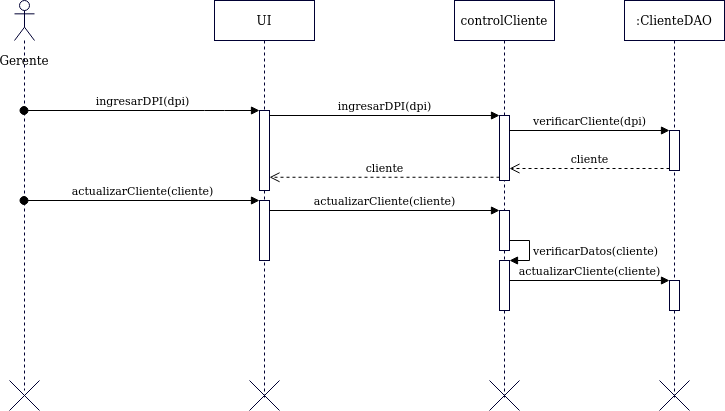

The diagram above was exported from draw.io. Its source (the exported page's mxGraphModel, read from the mxfile embedded in the PNG):
<mxGraphModel dx="868" dy="455" grid="1" gridSize="10" guides="1" tooltips="1" connect="1" arrows="1" fold="1" page="1" pageScale="1" pageWidth="827" pageHeight="1169" math="0" shadow="0">
  <root>
    <mxCell id="0" />
    <mxCell id="1" parent="0" />
    <mxCell id="UQM2g9lAeEYijf9RlCGQ-164" value="" style="shape=umlLifeline;participant=umlActor;perimeter=lifelinePerimeter;whiteSpace=wrap;html=1;container=1;collapsible=0;recursiveResize=0;verticalAlign=top;spacingTop=36;outlineConnect=0;strokeColor=#000033;fillColor=#FFFFFF;" vertex="1" parent="1">
      <mxGeometry x="30" y="40" width="20" height="390" as="geometry" />
    </mxCell>
    <mxCell id="UQM2g9lAeEYijf9RlCGQ-252" value="Gerente" style="text;html=1;strokeColor=none;fillColor=none;align=center;verticalAlign=middle;whiteSpace=wrap;rounded=0;" vertex="1" parent="1">
      <mxGeometry x="20" y="90" width="40" height="20" as="geometry" />
    </mxCell>
    <mxCell id="UQM2g9lAeEYijf9RlCGQ-253" value="UI" style="shape=umlLifeline;perimeter=lifelinePerimeter;whiteSpace=wrap;html=1;container=1;collapsible=0;recursiveResize=0;outlineConnect=0;strokeColor=#000033;fillColor=#FFFFFF;" vertex="1" parent="1">
      <mxGeometry x="230" y="40" width="100" height="400" as="geometry" />
    </mxCell>
    <mxCell id="UQM2g9lAeEYijf9RlCGQ-259" value="" style="html=1;points=[];perimeter=orthogonalPerimeter;strokeColor=#000033;fillColor=#FFFFFF;" vertex="1" parent="UQM2g9lAeEYijf9RlCGQ-253">
      <mxGeometry x="45" y="110" width="10" height="80" as="geometry" />
    </mxCell>
    <mxCell id="UQM2g9lAeEYijf9RlCGQ-295" value="" style="html=1;points=[];perimeter=orthogonalPerimeter;strokeColor=#000033;fillColor=#FFFFFF;" vertex="1" parent="UQM2g9lAeEYijf9RlCGQ-253">
      <mxGeometry x="45" y="200" width="10" height="60" as="geometry" />
    </mxCell>
    <mxCell id="UQM2g9lAeEYijf9RlCGQ-260" value="ingresarDPI(dpi)" style="html=1;verticalAlign=bottom;startArrow=oval;endArrow=block;startSize=8;" edge="1" target="UQM2g9lAeEYijf9RlCGQ-259" parent="1" source="UQM2g9lAeEYijf9RlCGQ-164">
      <mxGeometry relative="1" as="geometry">
        <mxPoint x="215" y="150" as="sourcePoint" />
        <Array as="points">
          <mxPoint x="230" y="150" />
        </Array>
      </mxGeometry>
    </mxCell>
    <mxCell id="UQM2g9lAeEYijf9RlCGQ-261" value="controlCliente" style="shape=umlLifeline;perimeter=lifelinePerimeter;whiteSpace=wrap;html=1;container=1;collapsible=0;recursiveResize=0;outlineConnect=0;strokeColor=#000033;fillColor=#FFFFFF;" vertex="1" parent="1">
      <mxGeometry x="470" y="40" width="100" height="400" as="geometry" />
    </mxCell>
    <mxCell id="UQM2g9lAeEYijf9RlCGQ-288" value="" style="html=1;points=[];perimeter=orthogonalPerimeter;strokeColor=#000033;fillColor=#FFFFFF;" vertex="1" parent="UQM2g9lAeEYijf9RlCGQ-261">
      <mxGeometry x="45" y="115" width="10" height="65" as="geometry" />
    </mxCell>
    <mxCell id="UQM2g9lAeEYijf9RlCGQ-297" value="" style="html=1;points=[];perimeter=orthogonalPerimeter;strokeColor=#000033;fillColor=#FFFFFF;" vertex="1" parent="UQM2g9lAeEYijf9RlCGQ-261">
      <mxGeometry x="45" y="210" width="10" height="40" as="geometry" />
    </mxCell>
    <mxCell id="UQM2g9lAeEYijf9RlCGQ-302" value="" style="html=1;points=[];perimeter=orthogonalPerimeter;strokeColor=#000033;fillColor=#FFFFFF;" vertex="1" parent="UQM2g9lAeEYijf9RlCGQ-261">
      <mxGeometry x="45" y="260" width="10" height="50" as="geometry" />
    </mxCell>
    <mxCell id="UQM2g9lAeEYijf9RlCGQ-303" value="verificarDatos(cliente)" style="edgeStyle=orthogonalEdgeStyle;html=1;align=left;spacingLeft=2;endArrow=block;rounded=0;entryX=1;entryY=0;" edge="1" target="UQM2g9lAeEYijf9RlCGQ-302" parent="UQM2g9lAeEYijf9RlCGQ-261" source="UQM2g9lAeEYijf9RlCGQ-297">
      <mxGeometry relative="1" as="geometry">
        <mxPoint x="50" y="240" as="sourcePoint" />
        <Array as="points">
          <mxPoint x="75" y="240" />
          <mxPoint x="75" y="260" />
        </Array>
      </mxGeometry>
    </mxCell>
    <mxCell id="UQM2g9lAeEYijf9RlCGQ-271" value="" style="shape=umlDestroy;strokeColor=#000033;fillColor=#FFFFFF;" vertex="1" parent="1">
      <mxGeometry x="25" y="420" width="30" height="30" as="geometry" />
    </mxCell>
    <mxCell id="UQM2g9lAeEYijf9RlCGQ-289" value="ingresarDPI(dpi)" style="html=1;verticalAlign=bottom;endArrow=block;entryX=0;entryY=0;" edge="1" target="UQM2g9lAeEYijf9RlCGQ-288" parent="1" source="UQM2g9lAeEYijf9RlCGQ-259">
      <mxGeometry relative="1" as="geometry">
        <mxPoint x="410" y="170" as="sourcePoint" />
      </mxGeometry>
    </mxCell>
    <mxCell id="UQM2g9lAeEYijf9RlCGQ-290" value="cliente" style="html=1;verticalAlign=bottom;endArrow=open;dashed=1;endSize=8;exitX=0;exitY=0.95;" edge="1" source="UQM2g9lAeEYijf9RlCGQ-288" parent="1" target="UQM2g9lAeEYijf9RlCGQ-259">
      <mxGeometry relative="1" as="geometry">
        <mxPoint x="410" y="246" as="targetPoint" />
      </mxGeometry>
    </mxCell>
    <mxCell id="UQM2g9lAeEYijf9RlCGQ-291" value=":ClienteDAO" style="shape=umlLifeline;perimeter=lifelinePerimeter;whiteSpace=wrap;html=1;container=1;collapsible=0;recursiveResize=0;outlineConnect=0;strokeColor=#000033;fillColor=#FFFFFF;" vertex="1" parent="1">
      <mxGeometry x="640" y="40" width="100" height="400" as="geometry" />
    </mxCell>
    <mxCell id="UQM2g9lAeEYijf9RlCGQ-292" value="" style="html=1;points=[];perimeter=orthogonalPerimeter;strokeColor=#000033;fillColor=#FFFFFF;" vertex="1" parent="UQM2g9lAeEYijf9RlCGQ-291">
      <mxGeometry x="45" y="130" width="10" height="40" as="geometry" />
    </mxCell>
    <mxCell id="UQM2g9lAeEYijf9RlCGQ-306" value="" style="html=1;points=[];perimeter=orthogonalPerimeter;strokeColor=#000033;fillColor=#FFFFFF;" vertex="1" parent="UQM2g9lAeEYijf9RlCGQ-291">
      <mxGeometry x="45" y="280" width="10" height="30" as="geometry" />
    </mxCell>
    <mxCell id="UQM2g9lAeEYijf9RlCGQ-293" value="verificarCliente(dpi)" style="html=1;verticalAlign=bottom;endArrow=block;entryX=0;entryY=0;" edge="1" target="UQM2g9lAeEYijf9RlCGQ-292" parent="1" source="UQM2g9lAeEYijf9RlCGQ-288">
      <mxGeometry relative="1" as="geometry">
        <mxPoint x="610" y="170" as="sourcePoint" />
      </mxGeometry>
    </mxCell>
    <mxCell id="UQM2g9lAeEYijf9RlCGQ-294" value="cliente" style="html=1;verticalAlign=bottom;endArrow=open;dashed=1;endSize=8;exitX=0;exitY=0.95;" edge="1" source="UQM2g9lAeEYijf9RlCGQ-292" parent="1" target="UQM2g9lAeEYijf9RlCGQ-288">
      <mxGeometry relative="1" as="geometry">
        <mxPoint x="610" y="246" as="targetPoint" />
      </mxGeometry>
    </mxCell>
    <mxCell id="UQM2g9lAeEYijf9RlCGQ-296" value="actualizarCliente(cliente)" style="html=1;verticalAlign=bottom;startArrow=oval;endArrow=block;startSize=8;" edge="1" target="UQM2g9lAeEYijf9RlCGQ-295" parent="1" source="UQM2g9lAeEYijf9RlCGQ-164">
      <mxGeometry relative="1" as="geometry">
        <mxPoint x="215" y="240" as="sourcePoint" />
      </mxGeometry>
    </mxCell>
    <mxCell id="UQM2g9lAeEYijf9RlCGQ-298" value="actualizarCliente(cliente)" style="html=1;verticalAlign=bottom;endArrow=block;entryX=0;entryY=0;" edge="1" target="UQM2g9lAeEYijf9RlCGQ-297" parent="1" source="UQM2g9lAeEYijf9RlCGQ-295">
      <mxGeometry relative="1" as="geometry">
        <mxPoint x="445" y="240" as="sourcePoint" />
      </mxGeometry>
    </mxCell>
    <mxCell id="UQM2g9lAeEYijf9RlCGQ-272" value="" style="shape=umlDestroy;strokeColor=#000033;fillColor=#FFFFFF;" vertex="1" parent="1">
      <mxGeometry x="265" y="420" width="30" height="30" as="geometry" />
    </mxCell>
    <mxCell id="UQM2g9lAeEYijf9RlCGQ-304" value="" style="shape=umlDestroy;strokeColor=#000033;fillColor=#FFFFFF;" vertex="1" parent="1">
      <mxGeometry x="505" y="420" width="30" height="30" as="geometry" />
    </mxCell>
    <mxCell id="UQM2g9lAeEYijf9RlCGQ-305" value="" style="shape=umlDestroy;strokeColor=#000033;fillColor=#FFFFFF;" vertex="1" parent="1">
      <mxGeometry x="675" y="420" width="30" height="30" as="geometry" />
    </mxCell>
    <mxCell id="UQM2g9lAeEYijf9RlCGQ-307" value="actualizarCliente(cliente)" style="html=1;verticalAlign=bottom;endArrow=block;entryX=0;entryY=0;" edge="1" target="UQM2g9lAeEYijf9RlCGQ-306" parent="1" source="UQM2g9lAeEYijf9RlCGQ-302">
      <mxGeometry relative="1" as="geometry">
        <mxPoint x="615" y="320" as="sourcePoint" />
      </mxGeometry>
    </mxCell>
  </root>
</mxGraphModel>